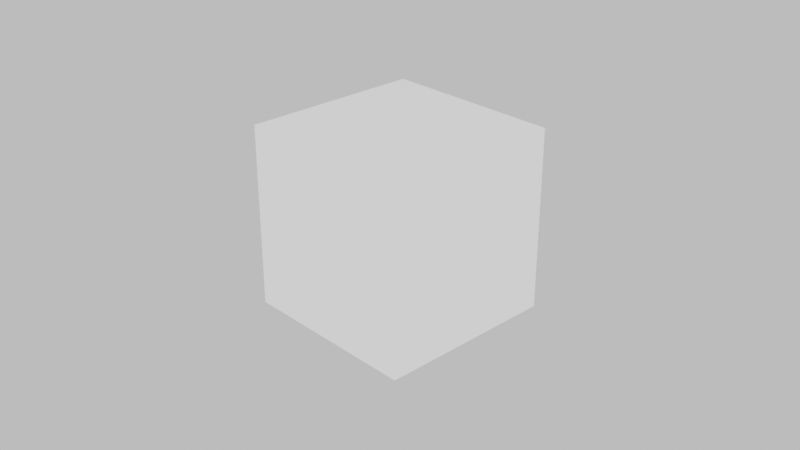# Source: specials.blend  (saved by Blender 3.0.42; exported with 4.5.12 LTS)
import bpy
from mathutils import Matrix  # noqa: F401  (used for matrix-valued properties, if any)

bpy.ops.wm.read_factory_settings(use_empty=True)
scene = bpy.context.scene
scene.name = 'Scene'

# ---- collections
col_collection = bpy.data.collections.new('Collection'); scene.collection.children.link(col_collection)

# ---- materials (node trees are filled in below, after node groups)
mat_simplebake_ambient_occlusion = bpy.data.materials.new('SimpleBake_Ambient Occlusion')
mat_simplebake_curvature = bpy.data.materials.new('SimpleBake_Curvature')
mat_simplebake_lightmap = bpy.data.materials.new('SimpleBake_Lightmap')
mat_simplebake_thickness = bpy.data.materials.new('SimpleBake_Thickness')
mat_simplebake_vertex_colour = bpy.data.materials.new('SimpleBake_Vertex Colour')

# ---- material node trees
mat_simplebake_ambient_occlusion.use_nodes = True; mat_simplebake_ambient_occlusion.node_tree.nodes.clear()
_N = mat_simplebake_ambient_occlusion.node_tree.nodes; _L = mat_simplebake_ambient_occlusion.node_tree.links
n0 = _N.new('ShaderNodeOutputMaterial'); n0.name = 'Material Output'; n0.location = (436, 300)
n1 = _N.new('ShaderNodeEmission'); n1.name = 'Emission'; n1.location = (140, 199)
n2 = _N.new('ShaderNodeAmbientOcclusion'); n2.name = 'Ambient Occlusion'; n2.location = (-174, 154)
_L.new(n1.outputs[0], n0.inputs[0])
_L.new(n2.outputs[0], n1.inputs[0])
n0.is_active_output = True
mat_simplebake_curvature.use_nodes = True; mat_simplebake_curvature.node_tree.nodes.clear()
_N = mat_simplebake_curvature.node_tree.nodes; _L = mat_simplebake_curvature.node_tree.links
n0 = _N.new('ShaderNodeOutputMaterial'); n0.name = 'Material Output'; n0.location = (385, 300)
n1 = _N.new('ShaderNodeNewGeometry'); n1.name = 'Geometry'; n1.location = (-445, 129)
n2 = _N.new('ShaderNodeValToRGB'); n2.name = 'ColorRamp'; n2.location = (-213, 135)
while len(n2.color_ramp.elements) > 1: n2.color_ramp.elements.remove(n2.color_ramp.elements[-1])
n2.color_ramp.elements[0].position = 0.35; n2.color_ramp.elements[0].color = (0.0, 0.0, 0.0, 1.0)
_e = n2.color_ramp.elements.new(0.6364); _e.color = (1.0, 1.0, 1.0, 1.0)
n3 = _N.new('ShaderNodeEmission'); n3.name = 'Emission'; n3.location = (89, 199)
_L.new(n1.outputs[7], n2.inputs[0])
_L.new(n2.outputs[0], n3.inputs[0])
_L.new(n3.outputs[0], n0.inputs[0])
n0.is_active_output = True
mat_simplebake_lightmap.use_nodes = True; mat_simplebake_lightmap.node_tree.nodes.clear()
_N = mat_simplebake_lightmap.node_tree.nodes; _L = mat_simplebake_lightmap.node_tree.links
n0 = _N.new('ShaderNodeOutputMaterial'); n0.name = 'Material Output'; n0.location = (436, 300)
n1 = _N.new('ShaderNodeBsdfDiffuse'); n1.name = 'Diffuse BSDF'; n1.location = (93, 240)
_L.new(n1.outputs[0], n0.inputs[0])
n0.is_active_output = True
mat_simplebake_thickness.use_nodes = True; mat_simplebake_thickness.node_tree.nodes.clear()
_N = mat_simplebake_thickness.node_tree.nodes; _L = mat_simplebake_thickness.node_tree.links
n0 = _N.new('ShaderNodeAmbientOcclusion'); n0.name = 'Ambient Occlusion'; n0.location = (-683, 241)
n0.inside = True
n0.only_local = True
n0.inputs[1].default_value = 0.4
n1 = _N.new('ShaderNodeInvert'); n1.name = 'Invert'; n1.location = (-490, 234)
n2 = _N.new('ShaderNodeMix'); n2.name = 'Mix'; n2.location = (-278, 286)
n2.data_type = 'RGBA'
n2.inputs[6].default_value = (0.008472, 0.008472, 0.008472, 1.0)
n3 = _N.new('ShaderNodeMix'); n3.name = 'Mix.001'; n3.location = (-79, 296)
n3.data_type = 'RGBA'
n3.inputs[6].default_value = (0.0, 0.0, 0.0, 1.0)
n3.inputs[7].default_value = (1.0, 1.0, 1.0, 1.0)
n4 = _N.new('ShaderNodeValToRGB'); n4.name = 'ColorRamp'; n4.location = (-218, 69)
while len(n4.color_ramp.elements) > 1: n4.color_ramp.elements.remove(n4.color_ramp.elements[-1])
n4.color_ramp.elements[0].position = 0.4636; n4.color_ramp.elements[0].color = (0.0, 0.0, 0.0, 1.0)
_e = n4.color_ramp.elements.new(0.5818); _e.color = (1.0, 1.0, 1.0, 1.0)
n5 = _N.new('ShaderNodeNewGeometry'); n5.name = 'Geometry'; n5.location = (-444, -8)
n6 = _N.new('ShaderNodeMix'); n6.name = 'Mix.002'; n6.location = (104, 304)
n6.data_type = 'RGBA'
n6.blend_type = 'OVERLAY'
n7 = _N.new('ShaderNodeAmbientOcclusion'); n7.name = 'Ambient Occlusion.001'; n7.location = (209, 89)
n8 = _N.new('ShaderNodeMix'); n8.name = 'Mix.003'; n8.location = (400, 295)
n8.data_type = 'RGBA'
n8.blend_type = 'MULTIPLY'
n9 = _N.new('ShaderNodeInvert'); n9.name = 'Invert.001'; n9.location = (620, 277)
n10 = _N.new('ShaderNodeOutputMaterial'); n10.name = 'Material Output'; n10.location = (1380, 302)
n11 = _N.new('ShaderNodeEmission'); n11.name = 'Emission'; n11.location = (935, 304)
_L.new(n0.outputs[0], n1.inputs[1])
_L.new(n1.outputs[0], n2.inputs[7])
_L.new(n2.outputs[2], n3.inputs[0])
_L.new(n3.outputs[2], n6.inputs[6])
_L.new(n4.outputs[0], n6.inputs[7])
_L.new(n5.outputs[7], n4.inputs[0])
_L.new(n6.outputs[2], n8.inputs[6])
_L.new(n7.outputs[1], n8.inputs[7])
_L.new(n8.outputs[2], n9.inputs[1])
_L.new(n11.outputs[0], n10.inputs[0])
_L.new(n9.outputs[0], n11.inputs[0])
n10.is_active_output = True
mat_simplebake_vertex_colour.use_nodes = True; mat_simplebake_vertex_colour.node_tree.nodes.clear()
_N = mat_simplebake_vertex_colour.node_tree.nodes; _L = mat_simplebake_vertex_colour.node_tree.links
n0 = _N.new('ShaderNodeOutputMaterial'); n0.name = 'Material Output'; n0.location = (300, 300)
n1 = _N.new('ShaderNodeEmission'); n1.name = 'Emission'; n1.location = (94, 285)
n2 = _N.new('ShaderNodeVertexColor'); n2.name = 'Vertex Color'; n2.location = (-150, 263)
_L.new(n1.outputs[0], n0.inputs[0])
_L.new(n2.outputs[0], n1.inputs[0])
n0.is_active_output = True

# ---- world
world_world = bpy.data.worlds.new('World'); scene.world = world_world
world_world.use_nodes = True; world_world.node_tree.nodes.clear()
_N = world_world.node_tree.nodes; _L = world_world.node_tree.links
n0 = _N.new('ShaderNodeOutputWorld'); n0.name = 'World Output'; n0.location = (300, 300)
n1 = _N.new('ShaderNodeBackground'); n1.name = 'Background'; n1.location = (10, 300)
n1.inputs[0].default_value = (0.6383, 0.6383, 0.6383, 1.0)
_L.new(n1.outputs[0], n0.inputs[0])
n0.is_active_output = True
world_world.color = (0.05088, 0.05088, 0.05088)
world_world.use_sun_shadow = False
world_world.sun_shadow_jitter_overblur = 0.0

# ---- cameras
cam_camera = bpy.data.cameras.new('Camera')
cam_camera.clip_end = 100.0
cam_camera.ortho_scale = 7.314
cam_camera.dof.focus_distance = 0.0
cam_camera.dof.aperture_fstop = 128.0

# ---- lights
light_light = bpy.data.lights.new('Light', 'POINT')
light_light.transmission_factor = 0.0
light_light.cutoff_distance = 30.0
light_light.energy = 1000.0
light_light.shadow_buffer_clip_start = 1.001
light_light.shadow_soft_size = 0.1
light_light.shadow_maximum_resolution = 0.006
light_light.use_absolute_resolution = True

# ---- meshes
me_cube = bpy.data.meshes.new('Cube')
me_cube.from_pydata([(-1.0, -1.0, -1.0), (-1.0, -1.0, 1.0), (-1.0, 1.0, -1.0), (-1.0, 1.0, 1.0), (1.0, -1.0, -1.0), (1.0, -1.0, 1.0), (1.0, 1.0, -1.0), (1.0, 1.0, 1.0)], [], [(0, 1, 3, 2), (2, 3, 7, 6), (6, 7, 5, 4), (4, 5, 1, 0), (2, 6, 4, 0), (7, 3, 1, 5)])
_uv = me_cube.uv_layers.new(name='UVMap')
_uv.uv.foreach_set('vector', [0.375, 0.0, 0.625, 0.0, 0.625, 0.25, 0.375, 0.25, 0.375, 0.25, 0.625, 0.25, 0.625, 0.5, 0.375, 0.5, 0.375, 0.5, 0.625, 0.5, 0.625, 0.75, 0.375, 0.75, 0.375, 0.75, 0.625, 0.75, 0.625, 1.0, 0.375, 1.0, 0.125, 0.5, 0.375, 0.5, 0.375, 0.75, 0.125, 0.75, 0.625, 0.5, 0.875, 0.5, 0.875, 0.75, 0.625, 0.75])
me_cube.materials.append(mat_simplebake_ambient_occlusion)
me_cube.materials.append(mat_simplebake_curvature)
me_cube.materials.append(mat_simplebake_lightmap)
me_cube.materials.append(mat_simplebake_thickness)
me_cube.materials.append(mat_simplebake_vertex_colour)
me_cube.use_remesh_preserve_volume = False
me_cube.use_remesh_preserve_attributes = False
me_cube.use_mirror_vertex_groups = False
me_cube.update()

# ---- objects
ob_light = bpy.data.objects.new('Light', light_light)
ob_camera = bpy.data.objects.new('Camera', cam_camera)
ob_cube = bpy.data.objects.new('Cube', me_cube)

# ---- transforms, parenting, visibility, modifiers, constraints
ob_light.location = (4.076, 1.005, 5.904)
ob_light.rotation_euler = (0.6503, 0.05522, 1.866)
ob_light.lock_rotations_4d = False
ob_light.empty_display_type = 'ARROWS'
ob_light.color = (0.0, 0.0, 0.0, 0.0)
ob_light.lineart.crease_threshold = 0.0
ob_camera.location = (7.359, -6.926, 4.958)
ob_camera.rotation_euler = (1.109, 0.0, 0.8149)
ob_camera.lock_rotations_4d = False
ob_camera.empty_display_type = 'ARROWS'
ob_camera.color = (0.0, 0.0, 0.0, 0.0)
ob_camera.display_type = 'WIRE'
ob_camera.lineart.crease_threshold = 0.0
ob_cube.location = (0.0, 0.0, 0.0)
ob_cube.lineart.crease_threshold = 0.0

# ---- collection membership
col_collection.objects.link(ob_light)
col_collection.objects.link(ob_camera)
col_collection.objects.link(ob_cube)

# ---- scene / render settings (as saved in the file)
scene.camera = ob_camera
scene.frame_start = 1; scene.frame_end = 250; scene.frame_set(38)
scene.render.engine = 'CYCLES'
scene.cycles.use_denoising = False
scene.cycles.samples = 128
scene.cycles.sampling_pattern = 'TABULATED_SOBOL'
scene.cycles.use_adaptive_sampling = False
scene.cycles.use_light_tree = False
scene.view_settings.view_transform = 'Filmic'
bpy.context.view_layer.update()
